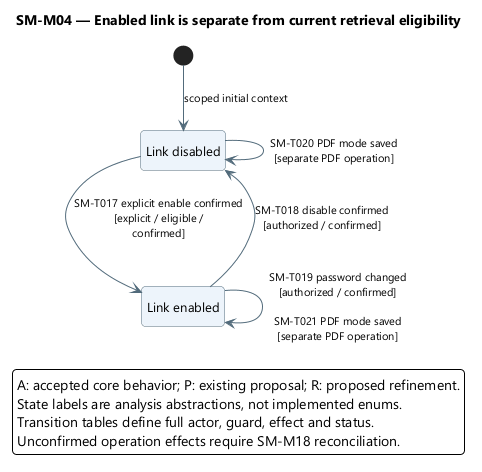

The diagram above was rendered by PlantUML. Its source (embedded in the PNG):
@startuml
skinparam backgroundColor white
skinparam defaultFontName Segoe UI
skinparam defaultFontSize 13
skinparam shadowing false
skinparam roundcorner 8
skinparam ArrowColor #526B7B
skinparam ArrowFontSize 11
skinparam stateBackgroundColor #EDF4FB
skinparam stateBorderColor #526B7B
skinparam stateStartColor #163E52
skinparam stateEndColor #163E52
skinparam noteBackgroundColor #FFF3DF
skinparam noteBorderColor #B99557
skinparam nodesep 38
skinparam ranksep 48
hide empty description
top to bottom direction

title SM-M04 — Enabled link is separate from current retrieval eligibility
state "Link disabled" as Disabled
state "Link enabled" as Enabled
[*] --> Disabled : scoped initial context
Disabled --> Enabled : SM-T017 explicit enable confirmed\n[explicit / eligible /\nconfirmed]
Enabled --> Disabled : SM-T018 disable confirmed\n[authorized / confirmed]
Enabled --> Enabled : SM-T019 password changed\n[authorized / confirmed]\n\nSM-T021 PDF mode saved\n[separate PDF operation]
Disabled --> Disabled : SM-T020 PDF mode saved\n[separate PDF operation]
legend bottom
A: accepted core behavior; P: existing proposal; R: proposed refinement.
State labels are analysis abstractions, not implemented enums.
Transition tables define full actor, guard, effect and status.
Unconfirmed operation effects require SM-M18 reconciliation.
endlegend
@enduml